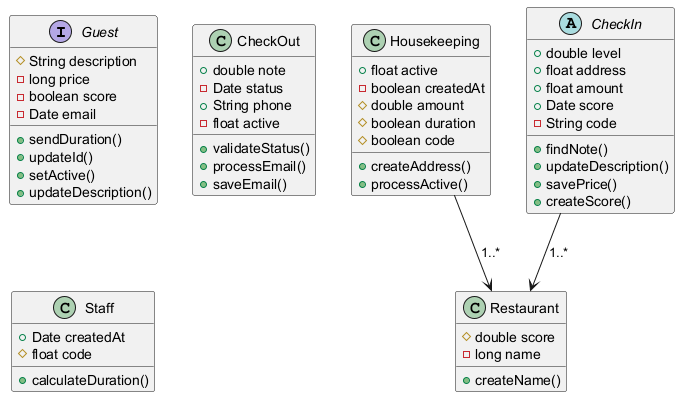

The diagram above was rendered by PlantUML. Its source (embedded in the PNG):
@startuml

interface Guest {
  #String description
  -long price
  -boolean score
  -Date email
  +sendDuration()
  +updateId()
  +setActive()
  +updateDescription()
}
class Housekeeping {
  +float active
  -boolean createdAt
  #double amount
  #boolean duration
  #boolean code
  +createAddress()
  +processActive()
}
class Restaurant {
  #double score
  -long name
  +createName()
}
class CheckOut {
  +double note
  -Date status
  +String phone
  -float active
  +validateStatus()
  +processEmail()
  +saveEmail()
}
abstract class CheckIn {
  +double level
  +float address
  +float amount
  +Date score
  -String code
  +findNote()
  +updateDescription()
  +savePrice()
  +createScore()
}
class Staff {
  +Date createdAt
  #float code
  +calculateDuration()
}
Housekeeping --> Restaurant : "1..*"
CheckIn --> Restaurant : "1..*"
@enduml